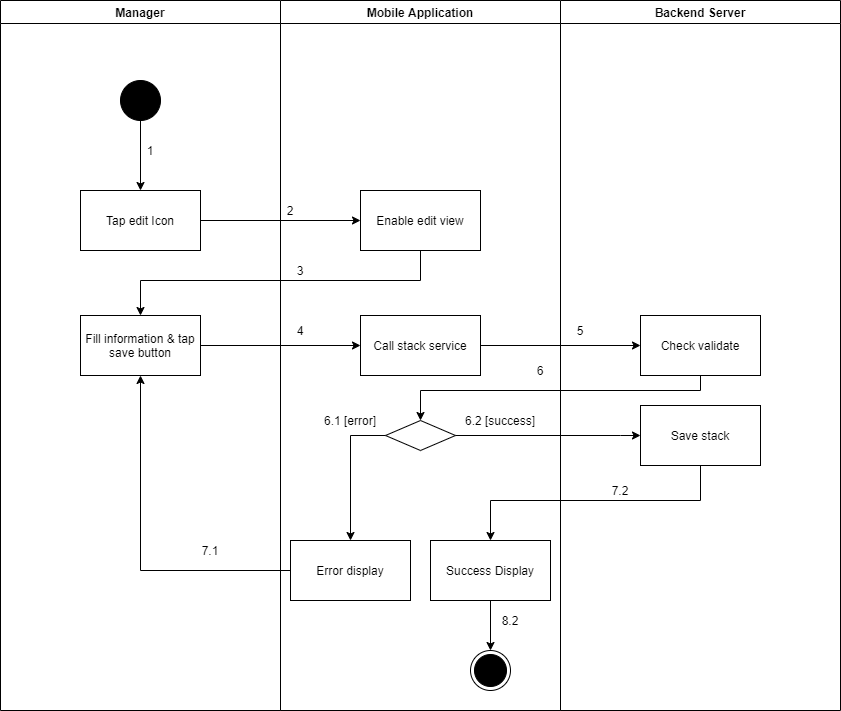

The diagram above was exported from draw.io. Its source (the exported page's mxGraphModel, read from the mxfile embedded in the PNG):
<mxGraphModel dx="868" dy="-1121" grid="1" gridSize="10" guides="1" tooltips="1" connect="1" arrows="1" fold="1" page="1" pageScale="1" pageWidth="1169" pageHeight="1654" math="0" shadow="0">
  <root>
    <mxCell id="ma27vi2jlx_bEaTzN86m-0" />
    <mxCell id="ma27vi2jlx_bEaTzN86m-1" parent="ma27vi2jlx_bEaTzN86m-0" />
    <mxCell id="iKsHlqIYPBWtZREWmjUC-0" value="Manager" style="swimlane;startSize=23;" parent="ma27vi2jlx_bEaTzN86m-1" vertex="1">
      <mxGeometry x="1000" y="1760" width="280" height="710" as="geometry" />
    </mxCell>
    <mxCell id="iKsHlqIYPBWtZREWmjUC-1" value="" style="verticalLabelPosition=bottom;verticalAlign=top;html=1;shape=mxgraph.flowchart.on-page_reference;fillColor=#000000;" parent="iKsHlqIYPBWtZREWmjUC-0" vertex="1">
      <mxGeometry x="120" y="80" width="40" height="40" as="geometry" />
    </mxCell>
    <mxCell id="iKsHlqIYPBWtZREWmjUC-2" value="1" style="text;html=1;strokeColor=none;fillColor=none;align=center;verticalAlign=middle;whiteSpace=wrap;rounded=0;" parent="iKsHlqIYPBWtZREWmjUC-0" vertex="1">
      <mxGeometry x="140" y="140" width="20" height="20" as="geometry" />
    </mxCell>
    <mxCell id="iKsHlqIYPBWtZREWmjUC-3" value="Fill information &amp;amp; tap save button" style="whiteSpace=wrap;html=1;fillColor=#FFFFFF;" parent="iKsHlqIYPBWtZREWmjUC-0" vertex="1">
      <mxGeometry x="80" y="315" width="120" height="60" as="geometry" />
    </mxCell>
    <mxCell id="iKsHlqIYPBWtZREWmjUC-4" value="7.1" style="text;html=1;strokeColor=none;fillColor=none;align=center;verticalAlign=middle;whiteSpace=wrap;rounded=0;" parent="iKsHlqIYPBWtZREWmjUC-0" vertex="1">
      <mxGeometry x="200" y="540" width="20" height="20" as="geometry" />
    </mxCell>
    <mxCell id="iKsHlqIYPBWtZREWmjUC-5" value="Mobile Application" style="swimlane;" parent="ma27vi2jlx_bEaTzN86m-1" vertex="1">
      <mxGeometry x="1280" y="1760" width="280" height="710" as="geometry" />
    </mxCell>
    <mxCell id="iKsHlqIYPBWtZREWmjUC-6" value="" style="ellipse;html=1;shape=endState;fillColor=#000000;strokeColor=#000000;align=center;" parent="iKsHlqIYPBWtZREWmjUC-5" vertex="1">
      <mxGeometry x="190" y="650" width="40" height="40" as="geometry" />
    </mxCell>
    <mxCell id="iKsHlqIYPBWtZREWmjUC-7" value="Enable edit view" style="whiteSpace=wrap;html=1;verticalAlign=middle;fillColor=#FFFFFF;align=center;" parent="iKsHlqIYPBWtZREWmjUC-5" vertex="1">
      <mxGeometry x="80" y="190" width="120" height="60" as="geometry" />
    </mxCell>
    <mxCell id="iKsHlqIYPBWtZREWmjUC-8" value="" style="rhombus;whiteSpace=wrap;html=1;fillColor=#FFFFFF;" parent="iKsHlqIYPBWtZREWmjUC-5" vertex="1">
      <mxGeometry x="105" y="420" width="70" height="30" as="geometry" />
    </mxCell>
    <mxCell id="iKsHlqIYPBWtZREWmjUC-9" value="Error display" style="whiteSpace=wrap;html=1;fillColor=#FFFFFF;" parent="iKsHlqIYPBWtZREWmjUC-5" vertex="1">
      <mxGeometry x="10" y="540" width="120" height="60" as="geometry" />
    </mxCell>
    <mxCell id="iKsHlqIYPBWtZREWmjUC-10" value="" style="edgeStyle=orthogonalEdgeStyle;rounded=0;orthogonalLoop=1;jettySize=auto;html=1;" parent="iKsHlqIYPBWtZREWmjUC-5" source="iKsHlqIYPBWtZREWmjUC-8" target="iKsHlqIYPBWtZREWmjUC-9" edge="1">
      <mxGeometry relative="1" as="geometry">
        <Array as="points">
          <mxPoint x="70" y="435" />
        </Array>
      </mxGeometry>
    </mxCell>
    <mxCell id="iKsHlqIYPBWtZREWmjUC-11" value="2" style="text;html=1;strokeColor=none;fillColor=none;align=center;verticalAlign=middle;whiteSpace=wrap;rounded=0;" parent="iKsHlqIYPBWtZREWmjUC-5" vertex="1">
      <mxGeometry y="200" width="20" height="20" as="geometry" />
    </mxCell>
    <mxCell id="iKsHlqIYPBWtZREWmjUC-12" value="3" style="text;html=1;strokeColor=none;fillColor=none;align=center;verticalAlign=middle;whiteSpace=wrap;rounded=0;" parent="iKsHlqIYPBWtZREWmjUC-5" vertex="1">
      <mxGeometry x="10" y="260" width="20" height="20" as="geometry" />
    </mxCell>
    <mxCell id="iKsHlqIYPBWtZREWmjUC-13" value="6.1 [error]" style="text;html=1;strokeColor=none;fillColor=none;align=center;verticalAlign=middle;whiteSpace=wrap;rounded=0;" parent="iKsHlqIYPBWtZREWmjUC-5" vertex="1">
      <mxGeometry x="30" y="410" width="80" height="20" as="geometry" />
    </mxCell>
    <mxCell id="iKsHlqIYPBWtZREWmjUC-14" value="6.2 [success]" style="text;html=1;strokeColor=none;fillColor=none;align=center;verticalAlign=middle;whiteSpace=wrap;rounded=0;" parent="iKsHlqIYPBWtZREWmjUC-5" vertex="1">
      <mxGeometry x="180" y="410" width="80" height="20" as="geometry" />
    </mxCell>
    <mxCell id="iKsHlqIYPBWtZREWmjUC-15" value="Call stack service" style="whiteSpace=wrap;html=1;fillColor=#FFFFFF;" parent="iKsHlqIYPBWtZREWmjUC-5" vertex="1">
      <mxGeometry x="80" y="315" width="120" height="60" as="geometry" />
    </mxCell>
    <mxCell id="iKsHlqIYPBWtZREWmjUC-16" style="edgeStyle=orthogonalEdgeStyle;rounded=0;orthogonalLoop=1;jettySize=auto;html=1;entryX=0.5;entryY=0;entryDx=0;entryDy=0;" parent="iKsHlqIYPBWtZREWmjUC-5" source="iKsHlqIYPBWtZREWmjUC-17" target="iKsHlqIYPBWtZREWmjUC-6" edge="1">
      <mxGeometry relative="1" as="geometry" />
    </mxCell>
    <mxCell id="iKsHlqIYPBWtZREWmjUC-17" value="Success Display" style="whiteSpace=wrap;html=1;fillColor=#FFFFFF;" parent="iKsHlqIYPBWtZREWmjUC-5" vertex="1">
      <mxGeometry x="150" y="540" width="120" height="60" as="geometry" />
    </mxCell>
    <mxCell id="iKsHlqIYPBWtZREWmjUC-18" value="8.2" style="text;html=1;strokeColor=none;fillColor=none;align=center;verticalAlign=middle;whiteSpace=wrap;rounded=0;" parent="iKsHlqIYPBWtZREWmjUC-5" vertex="1">
      <mxGeometry x="220" y="610" width="20" height="20" as="geometry" />
    </mxCell>
    <mxCell id="iKsHlqIYPBWtZREWmjUC-19" value="Backend Server" style="swimlane;" parent="ma27vi2jlx_bEaTzN86m-1" vertex="1">
      <mxGeometry x="1560" y="1760" width="280" height="710" as="geometry" />
    </mxCell>
    <mxCell id="iKsHlqIYPBWtZREWmjUC-20" value="Check validate" style="whiteSpace=wrap;html=1;fillColor=#FFFFFF;" parent="iKsHlqIYPBWtZREWmjUC-19" vertex="1">
      <mxGeometry x="80" y="315" width="120" height="60" as="geometry" />
    </mxCell>
    <mxCell id="iKsHlqIYPBWtZREWmjUC-21" value="5" style="text;html=1;strokeColor=none;fillColor=none;align=center;verticalAlign=middle;whiteSpace=wrap;rounded=0;" parent="iKsHlqIYPBWtZREWmjUC-19" vertex="1">
      <mxGeometry x="10" y="320" width="20" height="20" as="geometry" />
    </mxCell>
    <mxCell id="iKsHlqIYPBWtZREWmjUC-22" value="Save stack" style="whiteSpace=wrap;html=1;fillColor=#FFFFFF;" parent="iKsHlqIYPBWtZREWmjUC-19" vertex="1">
      <mxGeometry x="80" y="405" width="120" height="60" as="geometry" />
    </mxCell>
    <mxCell id="iKsHlqIYPBWtZREWmjUC-23" value="" style="edgeStyle=orthogonalEdgeStyle;rounded=0;orthogonalLoop=1;jettySize=auto;html=1;" parent="ma27vi2jlx_bEaTzN86m-1" source="iKsHlqIYPBWtZREWmjUC-24" target="iKsHlqIYPBWtZREWmjUC-7" edge="1">
      <mxGeometry relative="1" as="geometry" />
    </mxCell>
    <mxCell id="iKsHlqIYPBWtZREWmjUC-24" value="Tap edit Icon" style="whiteSpace=wrap;html=1;verticalAlign=middle;fillColor=#FFFFFF;align=center;" parent="ma27vi2jlx_bEaTzN86m-1" vertex="1">
      <mxGeometry x="1080" y="1950" width="120" height="60" as="geometry" />
    </mxCell>
    <mxCell id="iKsHlqIYPBWtZREWmjUC-25" value="" style="edgeStyle=orthogonalEdgeStyle;rounded=0;orthogonalLoop=1;jettySize=auto;html=1;" parent="ma27vi2jlx_bEaTzN86m-1" source="iKsHlqIYPBWtZREWmjUC-1" target="iKsHlqIYPBWtZREWmjUC-24" edge="1">
      <mxGeometry relative="1" as="geometry" />
    </mxCell>
    <mxCell id="iKsHlqIYPBWtZREWmjUC-26" style="edgeStyle=orthogonalEdgeStyle;rounded=0;orthogonalLoop=1;jettySize=auto;html=1;exitX=0.5;exitY=1;exitDx=0;exitDy=0;" parent="ma27vi2jlx_bEaTzN86m-1" source="iKsHlqIYPBWtZREWmjUC-7" target="iKsHlqIYPBWtZREWmjUC-3" edge="1">
      <mxGeometry relative="1" as="geometry">
        <Array as="points">
          <mxPoint x="1420" y="2040" />
          <mxPoint x="1140" y="2040" />
        </Array>
      </mxGeometry>
    </mxCell>
    <mxCell id="iKsHlqIYPBWtZREWmjUC-27" style="edgeStyle=orthogonalEdgeStyle;rounded=0;orthogonalLoop=1;jettySize=auto;html=1;entryX=0.5;entryY=1;entryDx=0;entryDy=0;" parent="ma27vi2jlx_bEaTzN86m-1" source="iKsHlqIYPBWtZREWmjUC-9" target="iKsHlqIYPBWtZREWmjUC-3" edge="1">
      <mxGeometry relative="1" as="geometry" />
    </mxCell>
    <mxCell id="iKsHlqIYPBWtZREWmjUC-28" value="" style="edgeStyle=orthogonalEdgeStyle;rounded=0;orthogonalLoop=1;jettySize=auto;html=1;" parent="ma27vi2jlx_bEaTzN86m-1" source="iKsHlqIYPBWtZREWmjUC-3" target="iKsHlqIYPBWtZREWmjUC-15" edge="1">
      <mxGeometry relative="1" as="geometry" />
    </mxCell>
    <mxCell id="iKsHlqIYPBWtZREWmjUC-29" value="" style="edgeStyle=orthogonalEdgeStyle;rounded=0;orthogonalLoop=1;jettySize=auto;html=1;" parent="ma27vi2jlx_bEaTzN86m-1" source="iKsHlqIYPBWtZREWmjUC-15" target="iKsHlqIYPBWtZREWmjUC-20" edge="1">
      <mxGeometry relative="1" as="geometry" />
    </mxCell>
    <mxCell id="iKsHlqIYPBWtZREWmjUC-30" style="edgeStyle=orthogonalEdgeStyle;rounded=0;orthogonalLoop=1;jettySize=auto;html=1;entryX=0.5;entryY=0;entryDx=0;entryDy=0;" parent="ma27vi2jlx_bEaTzN86m-1" source="iKsHlqIYPBWtZREWmjUC-20" target="iKsHlqIYPBWtZREWmjUC-8" edge="1">
      <mxGeometry relative="1" as="geometry">
        <Array as="points">
          <mxPoint x="1700" y="2150" />
          <mxPoint x="1420" y="2150" />
        </Array>
      </mxGeometry>
    </mxCell>
    <mxCell id="iKsHlqIYPBWtZREWmjUC-31" value="4" style="text;html=1;strokeColor=none;fillColor=none;align=center;verticalAlign=middle;whiteSpace=wrap;rounded=0;" parent="ma27vi2jlx_bEaTzN86m-1" vertex="1">
      <mxGeometry x="1290" y="2080" width="20" height="20" as="geometry" />
    </mxCell>
    <mxCell id="iKsHlqIYPBWtZREWmjUC-32" value="6" style="text;html=1;strokeColor=none;fillColor=none;align=center;verticalAlign=middle;whiteSpace=wrap;rounded=0;" parent="ma27vi2jlx_bEaTzN86m-1" vertex="1">
      <mxGeometry x="1530" y="2120" width="20" height="20" as="geometry" />
    </mxCell>
    <mxCell id="iKsHlqIYPBWtZREWmjUC-33" value="" style="edgeStyle=orthogonalEdgeStyle;rounded=0;orthogonalLoop=1;jettySize=auto;html=1;" parent="ma27vi2jlx_bEaTzN86m-1" source="iKsHlqIYPBWtZREWmjUC-8" target="iKsHlqIYPBWtZREWmjUC-22" edge="1">
      <mxGeometry relative="1" as="geometry">
        <Array as="points">
          <mxPoint x="1620" y="2195" />
          <mxPoint x="1620" y="2195" />
        </Array>
      </mxGeometry>
    </mxCell>
    <mxCell id="iKsHlqIYPBWtZREWmjUC-34" value="" style="edgeStyle=orthogonalEdgeStyle;rounded=0;orthogonalLoop=1;jettySize=auto;html=1;" parent="ma27vi2jlx_bEaTzN86m-1" source="iKsHlqIYPBWtZREWmjUC-22" target="iKsHlqIYPBWtZREWmjUC-17" edge="1">
      <mxGeometry relative="1" as="geometry">
        <Array as="points">
          <mxPoint x="1700" y="2260" />
          <mxPoint x="1490" y="2260" />
        </Array>
      </mxGeometry>
    </mxCell>
    <mxCell id="iKsHlqIYPBWtZREWmjUC-35" value="7.2" style="text;html=1;strokeColor=none;fillColor=none;align=center;verticalAlign=middle;whiteSpace=wrap;rounded=0;" parent="ma27vi2jlx_bEaTzN86m-1" vertex="1">
      <mxGeometry x="1610" y="2240" width="20" height="20" as="geometry" />
    </mxCell>
  </root>
</mxGraphModel>